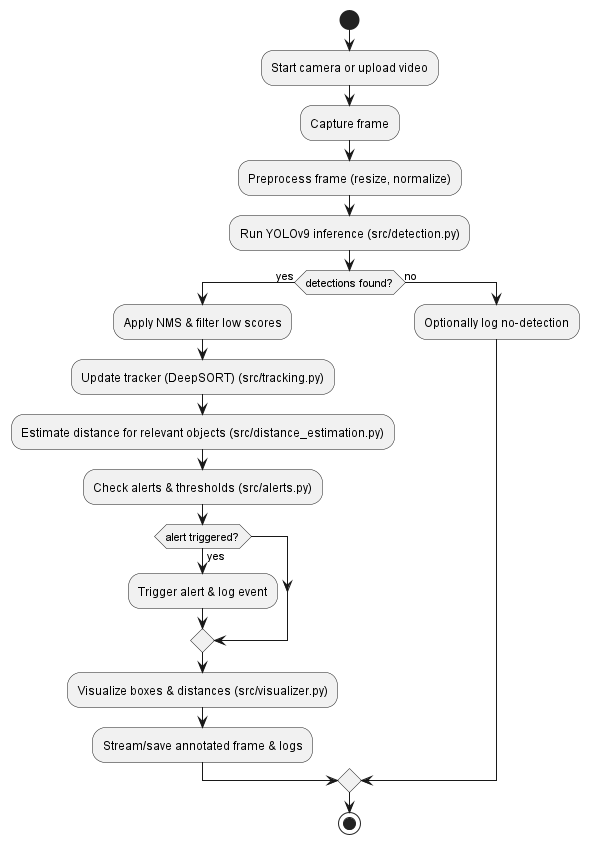

The diagram above was rendered by PlantUML. Its source (embedded in the PNG):
@startuml
start
:Start camera or upload video;
:Capture frame;
:Preprocess frame (resize, normalize);
:Run YOLOv9 inference (src/detection.py);
if (detections found?) then (yes)
  :Apply NMS & filter low scores;
  :Update tracker (DeepSORT) (src/tracking.py);
  :Estimate distance for relevant objects (src/distance_estimation.py);
  :Check alerts & thresholds (src/alerts.py);
  if (alert triggered?) then (yes)
    :Trigger alert & log event;
  endif
  :Visualize boxes & distances (src/visualizer.py);
  :Stream/save annotated frame & logs;
else (no)
  :Optionally log no-detection;
endif
stop
@enduml